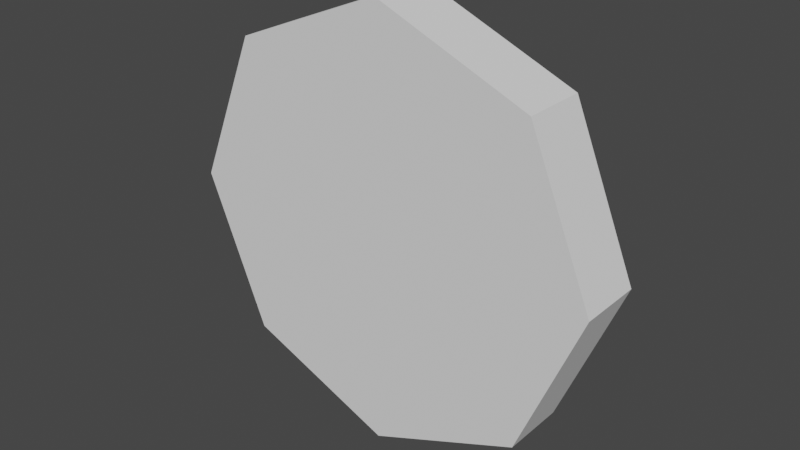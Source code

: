 # Source: Coin.blend  (saved by Blender 3.0.42; exported with 4.5.12 LTS)
import bpy
from mathutils import Matrix  # noqa: F401  (used for matrix-valued properties, if any)

bpy.ops.wm.read_factory_settings(use_empty=True)
scene = bpy.context.scene
scene.name = 'Scene'

# ---- world
world_world = bpy.data.worlds.new('World'); scene.world = world_world
world_world.use_nodes = True; world_world.node_tree.nodes.clear()
_N = world_world.node_tree.nodes; _L = world_world.node_tree.links
n0 = _N.new('ShaderNodeOutputWorld'); n0.name = 'World Output'; n0.location = (300, 300)
n1 = _N.new('ShaderNodeBackground'); n1.name = 'Background'; n1.location = (10, 300)
n1.inputs[0].default_value = (0.05088, 0.05088, 0.05088, 1.0)
_L.new(n1.outputs[0], n0.inputs[0])
n0.is_active_output = True
world_world.color = (0.05088, 0.05088, 0.05088)
world_world.use_sun_shadow = False
world_world.sun_shadow_jitter_overblur = 0.0

# ---- meshes
me_coin = bpy.data.meshes.new('Coin')
me_coin.from_pydata([(0.0, 1.0, -0.15), (0.0, 1.0, 0.15), (0.7071, 0.7071, -0.15), (0.7071, 0.7071, 0.15), (1.0, -4.371e-08, -0.15), (1.0, -4.371e-08, 0.15), (0.7071, -0.7071, -0.15), (0.7071, -0.7071, 0.15), (-8.742e-08, -1.0, -0.15), (-8.742e-08, -1.0, 0.15), (-0.7071, -0.7071, -0.15), (-0.7071, -0.7071, 0.15), (-1.0, 1.192e-08, -0.15), (-1.0, 1.192e-08, 0.15), (-0.7071, 0.7071, -0.15), (-0.7071, 0.7071, 0.15)], [], [(0, 1, 3, 2), (2, 3, 5, 4), (4, 5, 7, 6), (6, 7, 9, 8), (8, 9, 11, 10), (10, 11, 13, 12), (3, 1, 15, 13, 11, 9, 7, 5), (12, 13, 15, 14), (14, 15, 1, 0), (0, 2, 4, 6, 8, 10, 12, 14)])
_uv = me_coin.uv_layers.new(name='UVMap')
_uv.uv.foreach_set('vector', [1.0, 0.5, 1.0, 1.0, 0.875, 1.0, 0.875, 0.5, 0.875, 0.5, 0.875, 1.0, 0.75, 1.0, 0.75, 0.5, 0.75, 0.5, 0.75, 1.0, 0.625, 1.0, 0.625, 0.5, 0.625, 0.5, 0.625, 1.0, 0.5, 1.0, 0.5, 0.5, 0.5, 0.5, 0.5, 1.0, 0.375, 1.0, 0.375, 0.5, 0.375, 0.5, 0.375, 1.0, 0.25, 1.0, 0.25, 0.5, 0.4197, 0.4197, 0.25, 0.49, 0.08029, 0.4197, 0.01, 0.25, 0.08029, 0.08029, 0.25, 0.01, 0.4197, 0.08029, 0.49, 0.25, 0.25, 0.5, 0.25, 1.0, 0.125, 1.0, 0.125, 0.5, 0.125, 0.5, 0.125, 1.0, 0.0, 1.0, 0.0, 0.5, 0.75, 0.49, 0.9197, 0.4197, 0.99, 0.25, 0.9197, 0.08029, 0.75, 0.01, 0.5803, 0.08029, 0.51, 0.25, 0.5803, 0.4197])
me_coin.use_remesh_fix_poles = True
me_coin.use_remesh_preserve_attributes = False
me_coin.update()

# ---- objects
ob_coin = bpy.data.objects.new('Coin', me_coin)

# ---- transforms, parenting, visibility, modifiers, constraints
ob_coin.location = (0.0, 0.0, 0.0)
ob_coin.rotation_euler = (1.571, -0.0, 0.0)

# ---- collection membership
scene.collection.objects.link(ob_coin)

# ---- scene / render settings (as saved in the file)
scene.frame_start = 1; scene.frame_end = 250; scene.frame_set(1)
scene.render.engine = 'BLENDER_EEVEE_NEXT'
scene.cycles.sampling_pattern = 'TABULATED_SOBOL'
scene.cycles.use_light_tree = False
scene.view_settings.view_transform = 'Filmic'
bpy.context.view_layer.update()

# ---- added for rendering (the .blend has no active camera and no usable light): camera, sun
cam_auto = bpy.data.cameras.new('AutoCamera')
cam_auto.lens = 50.0
cam_auto.sensor_width = 36.0
cam_auto.clip_end = 1000.0
ob_auto_camera = bpy.data.objects.new('AutoCamera', cam_auto)
scene.collection.objects.link(ob_auto_camera)
ob_auto_camera.location = (2.63161, -3.15793, 2.10529)
ob_auto_camera.rotation_euler = (1.09748, -7.21219e-08, 0.694738)
scene.camera = ob_auto_camera
light_auto_sun = bpy.data.lights.new('AutoSun', 'SUN')
light_auto_sun.energy = 3.0
light_auto_sun.angle = 0.0523599
ob_auto_sun = bpy.data.objects.new('AutoSun', light_auto_sun)
scene.collection.objects.link(ob_auto_sun)
ob_auto_sun.rotation_euler = (0.872665, 0.174533, 0.523599)
bpy.context.view_layer.update()
